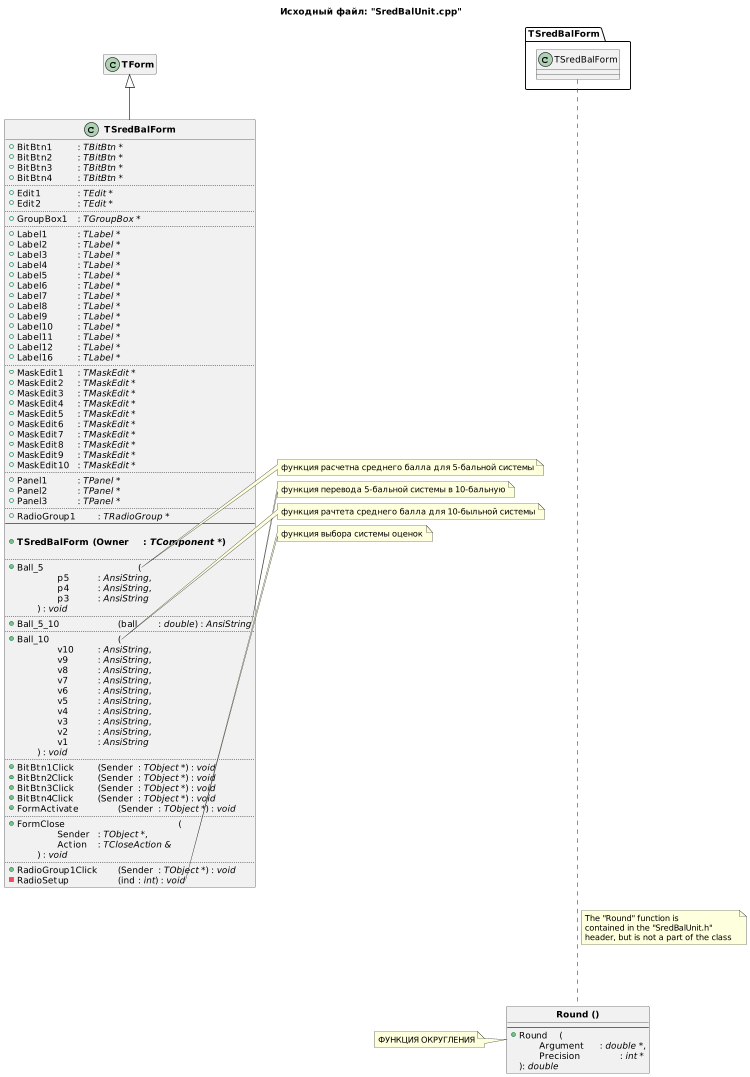

The diagram above was rendered by PlantUML. Its source (embedded in the PNG):
@startuml
title Исходный файл: "SredBalUnit.cpp"

scale 750 width

"<b>TSredBalForm</b>" -up-|> "<b>TForm</b>"

hide "<b>TForm</b>" members

class "<b>TSredBalForm</b>"
{
    + BitBtn1 \t\t: <i>TBitBtn *</i>
    + BitBtn2 \t\t: <i>TBitBtn *</i>
    + BitBtn3 \t\t: <i>TBitBtn *</i>
    + BitBtn4 \t\t: <i>TBitBtn *</i>
    ..
    + Edit1 \t\t: <i>TEdit *</i>
    + Edit2 \t\t: <i>TEdit *</i>
    ..
    + GroupBox1 \t: <i>TGroupBox *</i>
    ..
    + Label1 \t\t: <i>TLabel *</i>
    + Label2 \t\t: <i>TLabel *</i>
    + Label3 \t\t: <i>TLabel *</i>
    + Label4 \t\t: <i>TLabel *</i>
    + Label5 \t\t: <i>TLabel *</i>
    + Label6 \t\t: <i>TLabel *</i>
    + Label7 \t\t: <i>TLabel *</i>
    + Label8 \t\t: <i>TLabel *</i>
    + Label9 \t\t: <i>TLabel *</i>
    + Label10 \t\t: <i>TLabel *</i>
    + Label11 \t\t: <i>TLabel *</i>
    + Label12 \t\t: <i>TLabel *</i>
    + Label16 \t\t: <i>TLabel *</i>
    ..
    + MaskEdit1 \t: <i>TMaskEdit *</i>
    + MaskEdit2 \t: <i>TMaskEdit *</i>
    + MaskEdit3 \t: <i>TMaskEdit *</i>
    + MaskEdit4 \t: <i>TMaskEdit *</i>
    + MaskEdit5 \t: <i>TMaskEdit *</i>
    + MaskEdit6 \t: <i>TMaskEdit *</i>
    + MaskEdit7 \t: <i>TMaskEdit *</i>
    + MaskEdit8 \t: <i>TMaskEdit *</i>
    + MaskEdit9 \t: <i>TMaskEdit *</i>
    + MaskEdit10 \t: <i>TMaskEdit *</i>
    ..
    + Panel1 \t\t: <i>TPanel *</i>
    + Panel2 \t\t: <i>TPanel *</i>
    + Panel3 \t\t: <i>TPanel *</i>
    ..
    + RadioGroup1 \t: <i>TRadioGroup *</i>
    --
    
    + <b>TSredBalForm \t(Owner \t: <i>TComponent *</i>)</b>

    ..
    + Ball_5 \t\t\t\t\t(
            \t\tp5 \t\t: <i>AnsiString</i>, 
            \t\tp4 \t\t: <i>AnsiString</i>, 
            \t\tp3 \t\t: <i>AnsiString</i>
        \t) : <i>void</i>
    ..
    + Ball_5_10 \t\t\t(ball \t: <i>double</i>) : <i>AnsiString</i>
    ..
    + Ball_10 \t\t\t\t(
            \t\tv10 \t\t: <i>AnsiString</i>,
            \t\tv9 \t\t: <i>AnsiString</i>,
            \t\tv8 \t\t: <i>AnsiString</i>,
            \t\tv7 \t\t: <i>AnsiString</i>, 
            \t\tv6 \t\t: <i>AnsiString</i>,
            \t\tv5 \t\t: <i>AnsiString</i>,
            \t\tv4 \t\t: <i>AnsiString</i>, 
            \t\tv3 \t\t: <i>AnsiString</i>,
            \t\tv2 \t\t: <i>AnsiString</i>,
            \t\tv1 \t\t: <i>AnsiString</i>
        \t) : <i>void</i>
    ..
    + BitBtn1Click \t\t(Sender \t: <i>TObject *</i>) : <i>void</i>
    + BitBtn2Click \t\t(Sender \t: <i>TObject *</i>) : <i>void</i>
    + BitBtn3Click \t\t(Sender \t: <i>TObject *</i>) : <i>void</i>
    + BitBtn4Click \t\t(Sender \t: <i>TObject *</i>) : <i>void</i>
    + FormActivate \t\t(Sender \t: <i>TObject *</i>) : <i>void</i>
    ..
    + FormClose \t\t\t\t\t\t(
            \t\tSender \t: <i>TObject *</i>,
            \t\tAction \t: <i>TCloseAction &</i>
        \t) : <i>void</i>
    ..
    + RadioGroup1Click \t(Sender \t: <i>TObject *</i>) : <i>void</i>
    - RadioSetup \t\t\t(ind \t: <i>int</i>) : <i>void</i>
}


note right of "<b>TSredBalForm</b>"::Ball_5
функция расчетна среднего балла для 5-бальной системы
end note
note right of "<b>TSredBalForm</b>"::Ball_5_10
функция перевода 5-бальной системы в 10-бальную
end note
note right of "<b>TSredBalForm</b>"::Ball_10
функция рачтета среднего балла для 10-быльной системы
end note
note right of "<b>TSredBalForm</b>"::RadioSetup
функция выбора системы оценок
end note


package TSredBalForm <<Folder>>
{
    class TSredBalForm
    hide  members
}



class "<b>Round ()</b>" {
    --
    + Round \t(
        \tArgument \t: <i>double *</i>,
        \tPrecision \t\t: <i>int *</i>
    ): <i>double</i>
}

hide "<b>Round ()</b>" circle
show "<b>Round ()</b>" method

note left of "<b>Round ()</b>"
ФУНКЦИЯ ОКРУГЛЕНИЯ
end note

TSredBalForm ..[#green].. "<b>Round ()</b>"
    
note right on link #LightBlue
The "Round" function is 
contained in the "SredBalUnit.h"
header, but is not a part of the class  
end note
@enduml